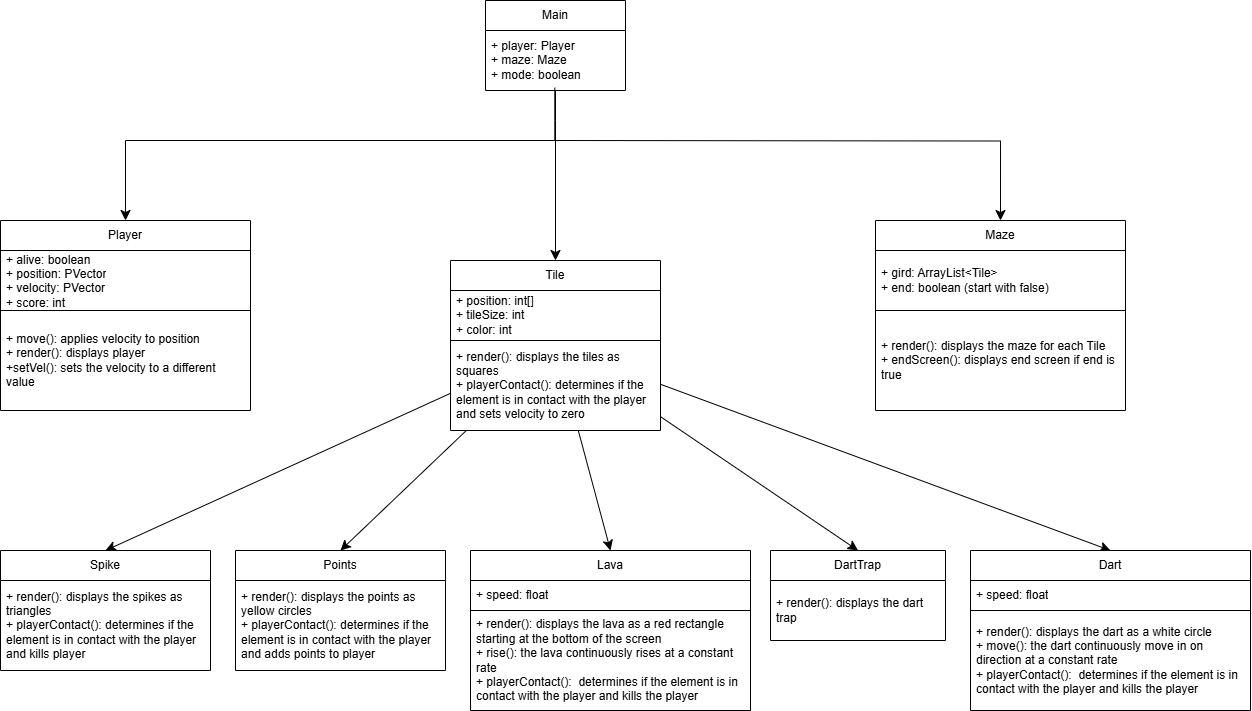

The diagram above was exported from draw.io. Its source (the exported page's mxGraphModel, read from the mxfile embedded in the PNG):
<mxGraphModel dx="1135" dy="168" grid="1" gridSize="10" guides="1" tooltips="1" connect="1" arrows="1" fold="1" page="1" pageScale="1" pageWidth="850" pageHeight="1100" math="0" shadow="0">
  <root>
    <mxCell id="0" />
    <mxCell id="1" parent="0" />
    <mxCell id="WtD_Uup73IgbAt7DF5dk-11" style="edgeStyle=elbowEdgeStyle;rounded=0;orthogonalLoop=1;jettySize=auto;html=1;fontSize=12;startSize=8;endSize=8;elbow=vertical;entryX=0.5;entryY=0;entryDx=0;entryDy=0;exitX=0.495;exitY=0.954;exitDx=0;exitDy=0;exitPerimeter=0;" edge="1" parent="1" source="Vl7jbv_h8DOgZUu-fYNo-2" target="WtD_Uup73IgbAt7DF5dk-6">
      <mxGeometry relative="1" as="geometry">
        <Array as="points">
          <mxPoint x="-300" y="330" />
        </Array>
      </mxGeometry>
    </mxCell>
    <mxCell id="WtD_Uup73IgbAt7DF5dk-22" style="edgeStyle=orthogonalEdgeStyle;rounded=0;orthogonalLoop=1;jettySize=auto;html=1;entryX=0.5;entryY=0;entryDx=0;entryDy=0;fontSize=12;startSize=8;endSize=8;" edge="1" parent="1" source="Vl7jbv_h8DOgZUu-fYNo-1" target="WtD_Uup73IgbAt7DF5dk-13">
      <mxGeometry relative="1" as="geometry">
        <Array as="points">
          <mxPoint x="105" y="310" />
          <mxPoint x="105" y="310" />
        </Array>
      </mxGeometry>
    </mxCell>
    <mxCell id="WtD_Uup73IgbAt7DF5dk-55" style="edgeStyle=orthogonalEdgeStyle;rounded=0;orthogonalLoop=1;jettySize=auto;html=1;entryX=0.5;entryY=0;entryDx=0;entryDy=0;fontSize=12;startSize=8;endSize=8;" edge="1" parent="1" target="WtD_Uup73IgbAt7DF5dk-52">
      <mxGeometry relative="1" as="geometry">
        <mxPoint x="105" y="330" as="sourcePoint" />
      </mxGeometry>
    </mxCell>
    <mxCell id="Vl7jbv_h8DOgZUu-fYNo-1" value="Main" style="swimlane;fontStyle=0;childLayout=stackLayout;horizontal=1;startSize=30;horizontalStack=0;resizeParent=1;resizeParentMax=0;resizeLast=0;collapsible=1;marginBottom=0;whiteSpace=wrap;html=1;" parent="1" vertex="1">
      <mxGeometry x="35" y="190" width="140" height="90" as="geometry" />
    </mxCell>
    <mxCell id="Vl7jbv_h8DOgZUu-fYNo-2" value="+ player: Player&lt;div&gt;+ maze: Maze&lt;/div&gt;&lt;div&gt;+ mode: boolean&lt;/div&gt;" style="text;strokeColor=none;fillColor=none;align=left;verticalAlign=middle;spacingLeft=4;spacingRight=4;overflow=hidden;points=[[0,0.5],[1,0.5]];portConstraint=eastwest;rotatable=0;whiteSpace=wrap;html=1;" parent="Vl7jbv_h8DOgZUu-fYNo-1" vertex="1">
      <mxGeometry y="30" width="140" height="60" as="geometry" />
    </mxCell>
    <mxCell id="WtD_Uup73IgbAt7DF5dk-6" value="Player" style="swimlane;fontStyle=0;childLayout=stackLayout;horizontal=1;startSize=30;horizontalStack=0;resizeParent=1;resizeParentMax=0;resizeLast=0;collapsible=1;marginBottom=0;whiteSpace=wrap;html=1;" vertex="1" parent="1">
      <mxGeometry x="-450" y="410" width="250" height="190" as="geometry" />
    </mxCell>
    <mxCell id="WtD_Uup73IgbAt7DF5dk-7" value="+ alive: boolean&lt;div&gt;+ position: PVector&lt;/div&gt;&lt;div&gt;+ velocity: PVector&lt;/div&gt;&lt;div&gt;+ score: int&lt;/div&gt;" style="text;strokeColor=default;fillColor=none;align=left;verticalAlign=middle;spacingLeft=4;spacingRight=4;overflow=hidden;points=[[0,0.5],[1,0.5]];portConstraint=eastwest;rotatable=0;whiteSpace=wrap;html=1;" vertex="1" parent="WtD_Uup73IgbAt7DF5dk-6">
      <mxGeometry y="30" width="250" height="60" as="geometry" />
    </mxCell>
    <mxCell id="WtD_Uup73IgbAt7DF5dk-12" value="+ move(): applies velocity to position&lt;div&gt;+ render(): displays player&lt;/div&gt;&lt;div&gt;+setVel(): sets the velocity to a different value&lt;/div&gt;" style="text;strokeColor=none;fillColor=none;align=left;verticalAlign=middle;spacingLeft=4;spacingRight=4;overflow=hidden;points=[[0,0.5],[1,0.5]];portConstraint=eastwest;rotatable=0;whiteSpace=wrap;html=1;" vertex="1" parent="WtD_Uup73IgbAt7DF5dk-6">
      <mxGeometry y="90" width="250" height="100" as="geometry" />
    </mxCell>
    <mxCell id="WtD_Uup73IgbAt7DF5dk-34" value="" style="edgeStyle=none;curved=1;rounded=0;orthogonalLoop=1;jettySize=auto;html=1;fontSize=12;startSize=8;endSize=8;entryX=0.5;entryY=0;entryDx=0;entryDy=0;" edge="1" parent="1" source="WtD_Uup73IgbAt7DF5dk-13" target="WtD_Uup73IgbAt7DF5dk-30">
      <mxGeometry relative="1" as="geometry" />
    </mxCell>
    <mxCell id="WtD_Uup73IgbAt7DF5dk-35" value="" style="edgeStyle=none;curved=1;rounded=0;orthogonalLoop=1;jettySize=auto;html=1;fontSize=12;startSize=8;endSize=8;entryX=0.5;entryY=0;entryDx=0;entryDy=0;" edge="1" parent="1" source="WtD_Uup73IgbAt7DF5dk-13" target="WtD_Uup73IgbAt7DF5dk-23">
      <mxGeometry relative="1" as="geometry" />
    </mxCell>
    <mxCell id="WtD_Uup73IgbAt7DF5dk-42" style="edgeStyle=none;curved=1;rounded=0;orthogonalLoop=1;jettySize=auto;html=1;entryX=0.5;entryY=0;entryDx=0;entryDy=0;fontSize=12;startSize=8;endSize=8;" edge="1" parent="1" source="WtD_Uup73IgbAt7DF5dk-13" target="WtD_Uup73IgbAt7DF5dk-38">
      <mxGeometry relative="1" as="geometry" />
    </mxCell>
    <mxCell id="WtD_Uup73IgbAt7DF5dk-47" style="edgeStyle=none;curved=1;rounded=0;orthogonalLoop=1;jettySize=auto;html=1;entryX=0.5;entryY=0;entryDx=0;entryDy=0;fontSize=12;startSize=8;endSize=8;" edge="1" parent="1" source="WtD_Uup73IgbAt7DF5dk-13" target="WtD_Uup73IgbAt7DF5dk-44">
      <mxGeometry relative="1" as="geometry" />
    </mxCell>
    <mxCell id="WtD_Uup73IgbAt7DF5dk-51" style="edgeStyle=none;curved=1;rounded=0;orthogonalLoop=1;jettySize=auto;html=1;entryX=0.5;entryY=0;entryDx=0;entryDy=0;fontSize=12;startSize=8;endSize=8;" edge="1" parent="1" source="WtD_Uup73IgbAt7DF5dk-13" target="WtD_Uup73IgbAt7DF5dk-48">
      <mxGeometry relative="1" as="geometry" />
    </mxCell>
    <mxCell id="WtD_Uup73IgbAt7DF5dk-13" value="Tile" style="swimlane;fontStyle=0;childLayout=stackLayout;horizontal=1;startSize=30;horizontalStack=0;resizeParent=1;resizeParentMax=0;resizeLast=0;collapsible=1;marginBottom=0;whiteSpace=wrap;html=1;" vertex="1" parent="1">
      <mxGeometry y="450" width="210" height="170" as="geometry" />
    </mxCell>
    <mxCell id="WtD_Uup73IgbAt7DF5dk-14" value="+ position: int[]&lt;div&gt;+ tileSize: int&lt;/div&gt;&lt;div&gt;+ color: int&lt;/div&gt;" style="text;strokeColor=default;fillColor=none;align=left;verticalAlign=middle;spacingLeft=4;spacingRight=4;overflow=hidden;points=[[0,0.5],[1,0.5]];portConstraint=eastwest;rotatable=0;whiteSpace=wrap;html=1;" vertex="1" parent="WtD_Uup73IgbAt7DF5dk-13">
      <mxGeometry y="30" width="210" height="50" as="geometry" />
    </mxCell>
    <mxCell id="WtD_Uup73IgbAt7DF5dk-15" value="+ render(): displays the tiles as squares&lt;div&gt;+ playerContact(): determines if the element is in contact with the player and sets velocity to zero&lt;/div&gt;" style="text;strokeColor=none;fillColor=none;align=left;verticalAlign=middle;spacingLeft=4;spacingRight=4;overflow=hidden;points=[[0,0.5],[1,0.5]];portConstraint=eastwest;rotatable=0;whiteSpace=wrap;html=1;" vertex="1" parent="WtD_Uup73IgbAt7DF5dk-13">
      <mxGeometry y="80" width="210" height="90" as="geometry" />
    </mxCell>
    <mxCell id="WtD_Uup73IgbAt7DF5dk-23" value="Spike" style="swimlane;fontStyle=0;childLayout=stackLayout;horizontal=1;startSize=30;horizontalStack=0;resizeParent=1;resizeParentMax=0;resizeLast=0;collapsible=1;marginBottom=0;whiteSpace=wrap;html=1;" vertex="1" parent="1">
      <mxGeometry x="-450" y="740" width="210" height="120" as="geometry" />
    </mxCell>
    <mxCell id="WtD_Uup73IgbAt7DF5dk-25" value="&lt;div&gt;+ render(): displays the spikes as triangles&lt;/div&gt;&lt;div&gt;+ playerContact(): determines if the element is in contact with the player and kills player&lt;/div&gt;" style="text;strokeColor=none;fillColor=none;align=left;verticalAlign=middle;spacingLeft=4;spacingRight=4;overflow=hidden;points=[[0,0.5],[1,0.5]];portConstraint=eastwest;rotatable=0;whiteSpace=wrap;html=1;" vertex="1" parent="WtD_Uup73IgbAt7DF5dk-23">
      <mxGeometry y="30" width="210" height="90" as="geometry" />
    </mxCell>
    <mxCell id="WtD_Uup73IgbAt7DF5dk-30" value="Points" style="swimlane;fontStyle=0;childLayout=stackLayout;horizontal=1;startSize=30;horizontalStack=0;resizeParent=1;resizeParentMax=0;resizeLast=0;collapsible=1;marginBottom=0;whiteSpace=wrap;html=1;" vertex="1" parent="1">
      <mxGeometry x="-215" y="740" width="210" height="120" as="geometry" />
    </mxCell>
    <mxCell id="WtD_Uup73IgbAt7DF5dk-32" value="&lt;div&gt;+ render(): displays the points as yellow circles&lt;/div&gt;&lt;div&gt;+ playerContact(): determines if the element is in contact with the player and adds points to player&lt;/div&gt;" style="text;strokeColor=none;fillColor=none;align=left;verticalAlign=middle;spacingLeft=4;spacingRight=4;overflow=hidden;points=[[0,0.5],[1,0.5]];portConstraint=eastwest;rotatable=0;whiteSpace=wrap;html=1;" vertex="1" parent="WtD_Uup73IgbAt7DF5dk-30">
      <mxGeometry y="30" width="210" height="90" as="geometry" />
    </mxCell>
    <mxCell id="WtD_Uup73IgbAt7DF5dk-38" value="Lava" style="swimlane;fontStyle=0;childLayout=stackLayout;horizontal=1;startSize=30;horizontalStack=0;resizeParent=1;resizeParentMax=0;resizeLast=0;collapsible=1;marginBottom=0;whiteSpace=wrap;html=1;" vertex="1" parent="1">
      <mxGeometry x="20" y="740" width="280" height="160" as="geometry" />
    </mxCell>
    <mxCell id="WtD_Uup73IgbAt7DF5dk-40" value="+ speed: float" style="text;strokeColor=default;fillColor=none;align=left;verticalAlign=middle;spacingLeft=4;spacingRight=4;overflow=hidden;points=[[0,0.5],[1,0.5]];portConstraint=eastwest;rotatable=0;whiteSpace=wrap;html=1;" vertex="1" parent="WtD_Uup73IgbAt7DF5dk-38">
      <mxGeometry y="30" width="280" height="30" as="geometry" />
    </mxCell>
    <mxCell id="WtD_Uup73IgbAt7DF5dk-41" value="&lt;div&gt;+ render(): displays the lava as a red rectangle starting at the bottom of the screen&lt;/div&gt;+ rise(): the lava continuously rises at a constant rate&amp;nbsp;&lt;div&gt;+ playerContact():&amp;nbsp;&lt;span style=&quot;background-color: transparent; color: light-dark(rgb(0, 0, 0), rgb(255, 255, 255));&quot;&gt;&amp;nbsp;&lt;/span&gt;&lt;span style=&quot;background-color: transparent; color: light-dark(rgb(0, 0, 0), rgb(255, 255, 255));&quot;&gt;determines if the element is in contact with the player and kills the player&lt;/span&gt;&lt;/div&gt;" style="text;strokeColor=none;fillColor=none;align=left;verticalAlign=middle;spacingLeft=4;spacingRight=4;overflow=hidden;points=[[0,0.5],[1,0.5]];portConstraint=eastwest;rotatable=0;whiteSpace=wrap;html=1;" vertex="1" parent="WtD_Uup73IgbAt7DF5dk-38">
      <mxGeometry y="60" width="280" height="100" as="geometry" />
    </mxCell>
    <mxCell id="WtD_Uup73IgbAt7DF5dk-44" value="DartTrap" style="swimlane;fontStyle=0;childLayout=stackLayout;horizontal=1;startSize=30;horizontalStack=0;resizeParent=1;resizeParentMax=0;resizeLast=0;collapsible=1;marginBottom=0;whiteSpace=wrap;html=1;" vertex="1" parent="1">
      <mxGeometry x="320" y="740" width="175" height="90" as="geometry" />
    </mxCell>
    <mxCell id="WtD_Uup73IgbAt7DF5dk-46" value="+ render(): displays the dart trap" style="text;strokeColor=none;fillColor=none;align=left;verticalAlign=middle;spacingLeft=4;spacingRight=4;overflow=hidden;points=[[0,0.5],[1,0.5]];portConstraint=eastwest;rotatable=0;whiteSpace=wrap;html=1;" vertex="1" parent="WtD_Uup73IgbAt7DF5dk-44">
      <mxGeometry y="30" width="175" height="60" as="geometry" />
    </mxCell>
    <mxCell id="WtD_Uup73IgbAt7DF5dk-48" value="Dart" style="swimlane;fontStyle=0;childLayout=stackLayout;horizontal=1;startSize=30;horizontalStack=0;resizeParent=1;resizeParentMax=0;resizeLast=0;collapsible=1;marginBottom=0;whiteSpace=wrap;html=1;" vertex="1" parent="1">
      <mxGeometry x="520" y="740" width="280" height="160" as="geometry" />
    </mxCell>
    <mxCell id="WtD_Uup73IgbAt7DF5dk-49" value="+ speed: float" style="text;strokeColor=default;fillColor=none;align=left;verticalAlign=middle;spacingLeft=4;spacingRight=4;overflow=hidden;points=[[0,0.5],[1,0.5]];portConstraint=eastwest;rotatable=0;whiteSpace=wrap;html=1;" vertex="1" parent="WtD_Uup73IgbAt7DF5dk-48">
      <mxGeometry y="30" width="280" height="30" as="geometry" />
    </mxCell>
    <mxCell id="WtD_Uup73IgbAt7DF5dk-50" value="&lt;div&gt;+ render(): displays the dart as a white circle&lt;/div&gt;+ move(): the dart continuously move in on direction at a constant rate&amp;nbsp;&lt;div&gt;+ playerContact():&amp;nbsp;&lt;span style=&quot;background-color: transparent; color: light-dark(rgb(0, 0, 0), rgb(255, 255, 255));&quot;&gt;&amp;nbsp;&lt;/span&gt;&lt;span style=&quot;background-color: transparent; color: light-dark(rgb(0, 0, 0), rgb(255, 255, 255));&quot;&gt;determines if the element is in contact with the player and kills the player&lt;/span&gt;&lt;/div&gt;" style="text;strokeColor=none;fillColor=none;align=left;verticalAlign=middle;spacingLeft=4;spacingRight=4;overflow=hidden;points=[[0,0.5],[1,0.5]];portConstraint=eastwest;rotatable=0;whiteSpace=wrap;html=1;" vertex="1" parent="WtD_Uup73IgbAt7DF5dk-48">
      <mxGeometry y="60" width="280" height="100" as="geometry" />
    </mxCell>
    <mxCell id="WtD_Uup73IgbAt7DF5dk-52" value="Maze" style="swimlane;fontStyle=0;childLayout=stackLayout;horizontal=1;startSize=30;horizontalStack=0;resizeParent=1;resizeParentMax=0;resizeLast=0;collapsible=1;marginBottom=0;whiteSpace=wrap;html=1;" vertex="1" parent="1">
      <mxGeometry x="425" y="410" width="250" height="190" as="geometry" />
    </mxCell>
    <mxCell id="WtD_Uup73IgbAt7DF5dk-53" value="+ gird: ArrayList&amp;lt;Tile&amp;gt;&lt;div&gt;&lt;div&gt;+ end: boolean (start with false)&lt;/div&gt;&lt;/div&gt;" style="text;strokeColor=default;fillColor=none;align=left;verticalAlign=middle;spacingLeft=4;spacingRight=4;overflow=hidden;points=[[0,0.5],[1,0.5]];portConstraint=eastwest;rotatable=0;whiteSpace=wrap;html=1;" vertex="1" parent="WtD_Uup73IgbAt7DF5dk-52">
      <mxGeometry y="30" width="250" height="60" as="geometry" />
    </mxCell>
    <mxCell id="WtD_Uup73IgbAt7DF5dk-54" value="+ render(): displays the maze for each Tile&lt;div&gt;+ endScreen(): displays end screen if end is true&lt;/div&gt;" style="text;strokeColor=none;fillColor=none;align=left;verticalAlign=middle;spacingLeft=4;spacingRight=4;overflow=hidden;points=[[0,0.5],[1,0.5]];portConstraint=eastwest;rotatable=0;whiteSpace=wrap;html=1;" vertex="1" parent="WtD_Uup73IgbAt7DF5dk-52">
      <mxGeometry y="90" width="250" height="100" as="geometry" />
    </mxCell>
  </root>
</mxGraphModel>